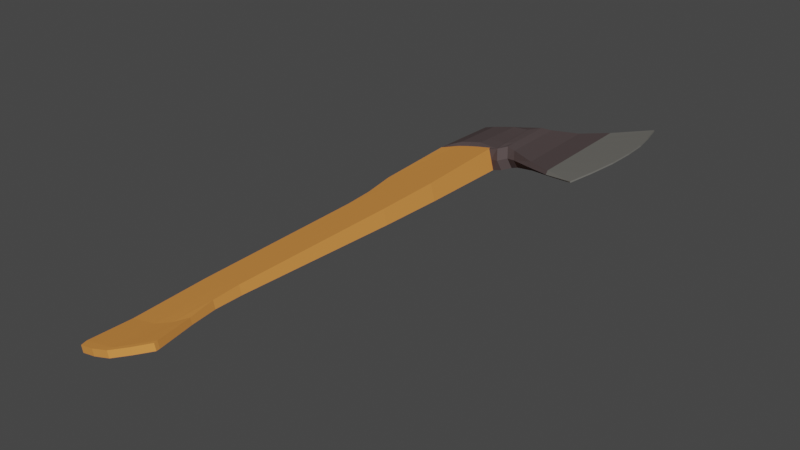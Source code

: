 # Source: Axe.blend  (saved by Blender 2.81.16; exported with 4.5.12 LTS)
import bpy
from mathutils import Matrix  # noqa: F401  (used for matrix-valued properties, if any)

bpy.ops.wm.read_factory_settings(use_empty=True)
scene = bpy.context.scene
scene.name = 'Scene'

# ---- collections
col_collection = bpy.data.collections.new('Collection'); scene.collection.children.link(col_collection)

# ---- materials (node trees are filled in below, after node groups)
mat_wood = bpy.data.materials.new('Wood')
mat_wood.use_transparent_shadow = False
mat_wood.diffuse_color = (0.723, 0.2778, 0.0672, 1.0)
mat_wood.roughness = 1.0
mat_wood.specular_intensity = 0.0
mat_metal_dark = bpy.data.materials.new('Metal_Dark')
mat_metal_dark.use_transparent_shadow = False
mat_metal_dark.diffuse_color = (0.08714, 0.06718, 0.06718, 1.0)
mat_metal_dark.metallic = 0.5
mat_metal_light = bpy.data.materials.new('Metal_Light')
mat_metal_light.use_transparent_shadow = False
mat_metal_light.diffuse_color = (0.1574, 0.1527, 0.1391, 1.0)
mat_metal_light.metallic = 0.5

# ---- material node trees

# ---- world
world_world = bpy.data.worlds.new('World'); scene.world = world_world
world_world.use_nodes = True; world_world.node_tree.nodes.clear()
_N = world_world.node_tree.nodes; _L = world_world.node_tree.links
n0 = _N.new('ShaderNodeOutputWorld'); n0.name = 'World Output'; n0.location = (300, 300)
n1 = _N.new('ShaderNodeBackground'); n1.name = 'Background'; n1.location = (10, 300)
n1.inputs[0].default_value = (0.05088, 0.05088, 0.05088, 1.0)
_L.new(n1.outputs[0], n0.inputs[0])
n0.is_active_output = True
world_world.color = (0.05088, 0.05088, 0.05088)
world_world.use_sun_shadow = False
world_world.sun_shadow_jitter_overblur = 0.0

# ---- meshes
me_cube_001 = bpy.data.meshes.new('Cube.001')
me_cube_001.from_pydata([(-0.8589, -2.898, -0.1429), (-0.9088, -2.898, -0.08147), (-0.9446, 1.718, -0.1753), (-1.114, 1.718, 0.03384), (0.949, -2.671, 0.0129), (0.899, -2.671, 0.07436), (0.8869, 1.687, -0.01683), (0.7171, 1.688, 0.1923), (-0.9161, -1.614, -0.1569), (-0.9879, -1.614, -0.06863), (0.4143, -1.636, -0.04185), (0.3425, -1.636, 0.04646), (-1.063, 0.8329, 0.003346), (0.9041, 0.7146, -0.005109), (-0.9275, 0.8325, -0.1637), (0.7684, 0.715, 0.162), (0.9041, 0.7146, -0.005109), (-0.9275, 0.8325, -0.1637), (-0.7168, 0.4515, -0.1446), (0.7276, 0.3352, 0.1457), (-0.8422, 0.4519, 0.009712), (0.8529, 0.3348, -0.008628), (-0.6628, 0.1298, -0.1392), (0.6934, 0.0486, 0.1336), (-0.7807, 0.1302, 0.005928), (0.8113, 0.04824, -0.01154), (-0.02967, 1.767, -0.09627), (-0.1995, 1.768, 0.1128), (0.105, -2.893, -0.05959), (0.05511, -2.893, 0.001874), (-0.3227, -1.625, -0.01108), (-0.2509, -1.625, -0.0994), (-0.01168, 0.7736, -0.08443), (-0.1474, 0.774, 0.08266), (-0.01168, 0.7736, -0.08443), (-0.03635, 0.3855, -0.08564), (-0.1617, 0.3859, 0.0687), (-0.05649, 0.09916, -0.0867), (-0.1744, 0.09951, 0.05842), (-0.9313, -2.827, -0.1496), (0.878, -2.633, 0.0742), (-0.9827, -2.827, -0.08627), (0.9294, -2.633, 0.0109), (0.04063, -2.847, 0.002261), (0.09205, -2.847, -0.06104), (-0.4142, 1.771, -0.1295), (-0.4351, -2.911, -0.04047), (-0.5835, -1.62, -0.1282), (-0.4696, 0.803, -0.1241), (-0.4696, 0.803, -0.1241), (-0.481, 0.4109, -0.1241), (-0.4904, 0.1246, -0.1243), (-0.5841, 1.771, 0.07958), (-0.3851, -2.911, -0.1019), (-0.6553, -1.619, -0.03985), (-0.6053, 0.8035, 0.04301), (-0.6064, 0.4113, 0.03019), (-0.6083, 0.125, 0.02084), (-0.4196, -2.837, -0.1053), (-0.4711, -2.837, -0.04201), (0.1794, 1.752, 0.1456), (0.5468, -2.788, -0.02162), (0.009938, -1.631, 0.01769), (0.3105, 0.7445, 0.1223), (0.2829, 0.3605, 0.1072), (0.2595, 0.07406, 0.096), (0.3493, 1.751, -0.06347), (0.4969, -2.788, 0.03985), (0.08169, -1.631, -0.07063), (0.4462, 0.7441, -0.04477), (0.4462, 0.7441, -0.04477), (0.4083, 0.3602, -0.04713), (0.3774, 0.0737, -0.04912), (0.4593, -2.74, 0.03823), (0.5107, -2.74, -0.02507), (-0.9813, -1.941, -0.07973), (0.4232, -1.927, -0.03882), (-0.2197, -1.954, -0.01383), (-0.1585, -1.954, -0.08907), (-0.9202, -1.941, -0.155), (0.3621, -1.927, 0.03641), (-0.6005, -1.947, -0.04678), (-0.5394, -1.948, -0.122), (0.1973, -1.93, -0.05836), (0.1361, -1.929, 0.01688), (-0.9258, -2.383, -0.1523), (0.5493, -2.22, 0.03651), (-0.9725, -2.382, -0.09472), (0.5961, -2.22, -0.02104), (-0.08046, -2.399, -0.01755), (-0.0337, -2.399, -0.07511), (-0.5265, -2.391, -0.05614), (-0.4797, -2.391, -0.1137), (0.3534, -2.333, -0.04177), (0.3067, -2.333, 0.01578), (-1.114, 1.718, 0.03384), (-0.9446, 1.718, -0.1753), (-0.4142, 1.771, -0.1295), (0.1794, 1.752, 0.1456), (0.7171, 1.688, 0.1923), (0.8869, 1.687, -0.01683), (0.3487, 1.751, -0.06269), (-0.02967, 1.767, -0.09627), (-0.5841, 1.771, 0.07958), (-0.1995, 1.768, 0.1128), (-0.988, 2.45, 0.04316), (-0.8182, 2.45, -0.1659), (-0.2808, 2.448, -0.1195), (0.3371, 2.439, 0.1578), (0.8542, 2.426, 0.2025), (1.024, 2.425, -0.006587), (0.507, 2.438, -0.05133), (0.09334, 2.445, -0.08711), (-0.4507, 2.448, 0.08963), (-0.07653, 2.446, 0.122), (-1.599, 1.726, -0.08275), (-1.543, 1.726, -0.1524), (-1.57, 2.444, -0.08174), (-1.513, 2.444, -0.1514), (1.173, 1.691, 0.007875), (0.00174, 1.817, -0.1241), (0.3831, 1.802, -0.09082), (-0.3818, 1.821, -0.1576), (-0.9351, 1.773, -0.1746), (-1.105, 1.773, 0.03454), (-0.5946, 1.823, 0.1068), (-0.2111, 1.819, 0.1403), (0.1702, 1.804, 0.1736), (1.003, 1.691, 0.217), (-1.541, 1.78, -0.1523), (-1.597, 1.78, -0.08267), (3.381, 1.361, 0.2659), (3.295, 2.572, 0.2558), (3.253, 2.572, 0.3079), (3.339, 1.362, 0.318), (4.453, 1.136, 0.3803), (4.412, 2.74, 0.3732), (4.402, 2.74, 0.3857), (4.443, 1.136, 0.3928), (0.6972, 1.716, 0.1905), (0.9267, -2.678, 0.01099), (0.3242, -1.636, 0.04487), (0.7431, 0.7166, 0.1598), (0.703, 0.3366, 0.1436), (0.6694, 0.05001, 0.1315), (0.9063, -2.639, 0.008912), (0.867, 1.715, -0.01862), (0.8768, -2.677, 0.07245), (0.3959, -1.636, -0.04345), (0.8788, 0.7162, -0.007302), (0.8788, 0.7162, -0.007302), (0.8284, 0.3362, -0.01076), (0.7873, 0.04965, -0.01362), (0.8549, -2.639, 0.07221), (0.3496, -1.927, 0.03533), (0.4107, -1.927, -0.0399), (0.5359, -2.226, 0.03537), (0.5827, -2.226, -0.02219), (0.6972, 1.716, 0.1905), (0.867, 1.715, -0.01862), (0.8256, 2.427, 0.2), (0.9955, 2.426, -0.009061), (0.958, 1.697, 0.2131), (1.128, 1.697, 0.00398), (1.14, 2.423, 0.2252), (1.203, 1.774, 0.2321), (1.295, 2.423, 0.03405), (1.373, 1.773, 0.02296), (1.482, 2.437, 0.225), (1.616, 2.436, 0.05985), (1.512, 1.737, 0.2291), (1.646, 1.737, 0.06397), (2.347, 2.486, 0.2491), (2.415, 2.486, 0.1658), (2.437, 1.549, 0.2589), (2.505, 1.549, 0.1756), (1.076, 2.207, -0.01173), (0.4836, 2.249, -0.08025), (-0.297, 2.261, -0.1485), (-1.023, 2.249, 0.0406), (0.2707, 2.251, 0.1842), (-1.631, 2.242, -0.08665), (0.07972, 2.258, -0.1155), (-0.8529, 2.249, -0.1685), (-0.5099, 2.263, 0.1159), (-0.1331, 2.261, 0.1489), (0.8906, 2.208, 0.2167), (-1.575, 2.242, -0.1563), (3.321, 2.212, 0.2588), (3.278, 2.213, 0.3109), (4.762, 2.235, 0.4045), (4.751, 2.235, 0.417), (0.8572, 2.21, 0.2138), (1.042, 2.209, -0.01464), (1.314, 2.23, 0.03609), (1.159, 2.23, 0.2272), (1.625, 2.229, 0.06107), (1.491, 2.229, 0.2262), (2.442, 2.208, 0.1687), (2.374, 2.208, 0.252), (0.04476, 2.061, -0.1194), (-0.8897, 2.035, -0.1712), (-0.5479, 2.066, 0.1118), (-0.1681, 2.063, 0.145), (0.9379, 1.976, 0.2208), (-1.565, 2.035, -0.155), (3.305, 1.831, 0.3141), (4.771, 1.691, 0.4199), (1.179, 2.026, 0.2294), (1.501, 2.009, 0.2275), (2.402, 1.913, 0.2551), (1.123, 1.975, -0.007628), (0.4385, 2.049, -0.08499), (-0.335, 2.064, -0.1526), (-1.06, 2.036, 0.03788), (0.2256, 2.051, 0.1794), (-1.622, 2.035, -0.08538), (3.348, 1.831, 0.2619), (4.781, 1.691, 0.4074), (0.8993, 1.98, 0.2175), (1.084, 1.979, -0.01098), (1.334, 2.025, 0.03826), (1.635, 2.008, 0.06237), (2.47, 1.913, 0.1718), (1.096, 2.108, -0.009975), (0.4643, 2.163, -0.08228), (-0.3133, 2.177, -0.1502), (-1.039, 2.158, 0.03944), (0.2514, 2.165, 0.1821), (-1.623, 2.153, -0.08571), (3.332, 2.049, 0.2601), (4.812, 1.973, 0.4094), (0.8752, 2.112, 0.2154), (1.06, 2.111, -0.01307), (1.323, 2.142, 0.03702), (1.629, 2.134, 0.06163), (2.454, 2.081, 0.17), (0.06474, 2.174, -0.1172), (-0.8687, 2.157, -0.1697), (-0.5262, 2.179, 0.1142), (-0.1481, 2.176, 0.1472), (0.9109, 2.109, 0.2185), (-1.566, 2.152, -0.1553), (3.29, 2.049, 0.3122), (4.802, 1.973, 0.4219), (1.167, 2.143, 0.2282), (1.495, 2.135, 0.2268), (2.386, 2.082, 0.2533), (1.053, 2.316, -0.01367), (0.5048, 2.343, -0.07803), (-0.2792, 2.354, -0.1465), (-1.005, 2.35, 0.04188), (0.2919, 2.345, 0.1864), (-1.612, 2.338, -0.08519), (3.308, 2.392, 0.2573), (4.611, 2.485, 0.3909), (0.8374, 2.319, 0.2121), (1.022, 2.318, -0.01636), (1.305, 2.326, 0.03507), (1.621, 2.333, 0.06046), (2.428, 2.347, 0.1672), (0.09618, 2.351, -0.1137), (-0.8355, 2.349, -0.1672), (-0.492, 2.356, 0.1179), (-0.1167, 2.354, 0.1507), (0.8684, 2.317, 0.2148), (-1.555, 2.338, -0.1548), (3.266, 2.392, 0.3094), (4.601, 2.485, 0.4034), (1.149, 2.327, 0.2262), (1.487, 2.333, 0.2256), (2.361, 2.347, 0.2505), (0.02325, 1.939, -0.1217), (-0.9124, 1.904, -0.1729), (-0.5713, 1.944, 0.1093), (-0.1896, 1.941, 0.1427), (0.9669, 1.834, 0.2234), (-1.547, 1.896, -0.1531), (3.322, 1.596, 0.316), (4.629, 1.401, 0.4082), (1.191, 1.9, 0.2307), (1.506, 1.873, 0.2283), (2.42, 1.731, 0.257), (1.152, 1.833, -0.005101), (0.4108, 1.925, -0.08791), (-0.3584, 1.942, -0.1551), (-1.082, 1.904, 0.03621), (0.1979, 1.927, 0.1765), (-1.603, 1.897, -0.08346), (3.364, 1.596, 0.2639), (4.639, 1.401, 0.3957), (0.9252, 1.839, 0.2197), (1.11, 1.838, -0.008724), (1.346, 1.899, 0.03959), (1.641, 1.873, 0.06317), (2.488, 1.731, 0.1737), (-1.029, 1.718, -0.07072), (0.802, 1.688, 0.08772), (-0.9954, 0.8327, -0.0802), (0.8363, 0.7148, 0.07844), (-1.029, 1.718, -0.07072), (0.802, 1.688, 0.08772), (-0.9081, 2.483, -0.06266), (0.9341, 2.459, 0.09669), (0.003386, 2.479, 0.01617), (-0.3708, 2.482, -0.01619), (0.417, 2.472, 0.05195), (-1.571, 1.726, -0.1176), (-1.541, 2.444, -0.1166), (-1.569, 1.78, -0.1175), (1.094, 1.648, 0.114), (3.269, 2.605, 0.2806), (3.366, 1.319, 0.2935), (4.407, 2.74, 0.3795), (4.448, 1.136, 0.3865), (0.9055, 2.46, 0.09422), (1.294, 1.73, 0.1291), (1.213, 2.456, 0.1284), (1.586, 1.694, 0.1482), (1.544, 2.47, 0.1412), (2.478, 1.507, 0.2189), (2.376, 2.519, 0.2061), (4.756, 2.235, 0.4108), (-1.603, 2.242, -0.1215), (-1.594, 2.035, -0.1202), (4.776, 1.691, 0.4136), (-1.594, 2.153, -0.1205), (4.807, 1.973, 0.4157), (4.606, 2.485, 0.3972), (-1.584, 2.338, -0.12), (4.634, 1.401, 0.402), (-1.575, 1.897, -0.1183)], [], [(298, 12, 3, 296), (26, 102, 101, 66), (42, 40, 5, 4), (53, 46, 1, 0), (145, 42, 4, 140), (59, 41, 1, 46), (57, 24, 9, 54), (152, 25, 10, 148), (25, 23, 11, 10), (79, 75, 9, 8), (297, 7, 15, 299), (146, 6, 16, 150), (52, 3, 12, 55), (18, 20, 12, 17), (22, 24, 20, 18), (13, 15, 19, 21), (149, 13, 21, 151), (55, 12, 20, 56), (8, 9, 24, 22), (21, 19, 23, 25), (151, 21, 25, 152), (56, 20, 24, 57), (64, 36, 38, 65), (50, 35, 37, 51), (63, 33, 36, 64), (48, 32, 35, 50), (60, 27, 33, 63), (45, 26, 34, 49), (51, 37, 31, 47), (65, 38, 30, 62), (73, 43, 29, 67), (58, 44, 28, 53), (61, 67, 29, 28), (297, 301, 99, 7), (92, 90, 44, 58), (94, 89, 43, 73), (0, 1, 41, 39), (91, 87, 41, 59), (157, 88, 42, 145), (88, 86, 40, 42), (89, 91, 59, 43), (85, 92, 58, 39), (52, 103, 95, 3), (39, 58, 53, 0), (22, 51, 47, 8), (2, 45, 49, 14), (17, 48, 50, 18), (18, 50, 51, 22), (36, 56, 57, 38), (33, 55, 56, 36), (27, 52, 55, 33), (38, 57, 54, 30), (43, 59, 46, 29), (28, 29, 46, 53), (90, 93, 74, 44), (156, 94, 73, 153), (140, 147, 67, 61), (153, 73, 67, 147), (144, 65, 62, 141), (139, 60, 63, 142), (142, 63, 64, 143), (143, 64, 65, 144), (35, 71, 72, 37), (32, 69, 71, 35), (26, 66, 70, 34), (37, 72, 68, 31), (44, 74, 61, 28), (45, 97, 102, 26), (141, 62, 84, 154), (31, 68, 83, 78), (8, 47, 82, 79), (30, 54, 81, 77), (10, 11, 80, 76), (148, 10, 76, 155), (54, 9, 75, 81), (62, 30, 77, 84), (47, 31, 78, 82), (85, 87, 75, 79), (39, 41, 87, 85), (154, 84, 94, 156), (78, 83, 93, 90), (79, 82, 92, 85), (77, 81, 91, 89), (76, 80, 86, 88), (155, 76, 88, 157), (81, 75, 87, 91), (84, 77, 89, 94), (82, 78, 90, 92), (263, 113, 105, 251), (262, 106, 107, 250), (257, 161, 110, 248), (261, 112, 111, 249), (296, 300, 96, 2), (146, 159, 100, 6), (27, 104, 103, 52), (2, 96, 97, 45), (60, 98, 104, 27), (139, 158, 98, 60), (315, 160, 109, 303), (305, 113, 114, 304), (302, 105, 113, 305), (304, 114, 108, 306), (264, 114, 113, 263), (256, 160, 108, 252), (271, 267, 133, 172), (252, 108, 114, 264), (124, 130, 115, 95), (250, 107, 112, 261), (329, 308, 118, 266), (300, 307, 116, 96), (302, 308, 117, 105), (262, 266, 118, 106), (96, 116, 129, 123), (307, 309, 129, 116), (97, 122, 120, 102), (286, 288, 130, 124), (98, 127, 126, 104), (301, 310, 128, 99), (158, 162, 127, 98), (104, 126, 125, 103), (102, 120, 121, 101), (159, 163, 119, 100), (96, 123, 122, 97), (103, 125, 124, 95), (312, 314, 138, 134), (321, 311, 132, 173), (320, 312, 134, 174), (295, 289, 131, 175), (328, 313, 137, 268), (311, 313, 136, 132), (267, 268, 137, 133), (289, 290, 135, 131), (101, 121, 163, 159), (99, 128, 162, 158), (265, 109, 160, 256), (306, 108, 160, 315), (7, 99, 158, 139), (66, 101, 159, 146), (249, 111, 161, 257), (83, 155, 157, 93), (80, 154, 156, 86), (68, 148, 155, 83), (11, 141, 154, 80), (19, 143, 144, 23), (15, 142, 143, 19), (7, 139, 142, 15), (23, 144, 141, 11), (40, 153, 147, 5), (4, 5, 147, 140), (86, 156, 153, 40), (93, 157, 145, 74), (71, 151, 152, 72), (69, 149, 151, 71), (66, 146, 150, 70), (72, 152, 148, 68), (74, 145, 140, 61), (283, 293, 167, 119), (310, 316, 165, 128), (303, 317, 166, 110), (265, 269, 164, 109), (293, 294, 171, 167), (316, 318, 170, 165), (317, 319, 169, 166), (269, 270, 168, 164), (294, 295, 175, 171), (318, 320, 174, 170), (319, 321, 173, 169), (270, 271, 172, 168), (246, 247, 199, 197), (259, 260, 198, 196), (245, 246, 197, 195), (258, 259, 196, 194), (241, 245, 195, 186), (248, 258, 194, 176), (225, 177, 193, 233), (241, 186, 192, 232), (254, 255, 190, 188), (243, 244, 191, 189), (327, 322, 191, 244), (260, 254, 188, 198), (251, 253, 181, 179), (238, 242, 187, 183), (326, 323, 187, 242), (226, 178, 182, 237), (228, 180, 185, 240), (247, 243, 189, 199), (232, 192, 180, 228), (240, 185, 184, 239), (237, 182, 177, 225), (233, 193, 176, 224), (238, 183, 178, 226), (239, 184, 179, 227), (274, 202, 214, 286), (273, 201, 213, 285), (292, 220, 211, 283), (272, 200, 212, 284), (275, 203, 202, 274), (291, 219, 215, 287), (282, 278, 206, 210), (287, 215, 203, 275), (285, 213, 200, 272), (331, 324, 205, 277), (273, 277, 205, 201), (330, 325, 207, 279), (278, 279, 207, 206), (276, 204, 219, 291), (284, 212, 220, 292), (276, 280, 208, 204), (280, 281, 209, 208), (281, 282, 210, 209), (235, 236, 223, 222), (234, 235, 222, 221), (224, 234, 221, 211), (230, 231, 218, 217), (236, 230, 217, 223), (227, 229, 216, 214), (179, 181, 229, 227), (198, 188, 230, 236), (188, 190, 231, 230), (176, 194, 234, 224), (194, 196, 235, 234), (196, 198, 236, 235), (202, 239, 227, 214), (201, 238, 226, 213), (220, 233, 224, 211), (200, 237, 225, 212), (203, 240, 239, 202), (219, 232, 228, 215), (210, 206, 243, 247), (215, 228, 240, 203), (213, 226, 237, 200), (324, 326, 242, 205), (201, 205, 242, 238), (325, 327, 244, 207), (206, 207, 244, 243), (204, 241, 232, 219), (212, 225, 233, 220), (204, 208, 245, 241), (208, 209, 246, 245), (209, 210, 247, 246), (105, 117, 253, 251), (173, 132, 254, 260), (132, 136, 255, 254), (110, 166, 258, 248), (166, 169, 259, 258), (169, 173, 260, 259), (197, 199, 271, 270), (195, 197, 270, 269), (186, 195, 269, 265), (177, 249, 257, 193), (186, 265, 256, 192), (189, 191, 268, 267), (322, 328, 268, 191), (183, 187, 266, 262), (323, 329, 266, 187), (178, 250, 261, 182), (180, 252, 264, 185), (199, 189, 267, 271), (192, 256, 252, 180), (185, 264, 263, 184), (182, 261, 249, 177), (193, 257, 248, 176), (183, 262, 250, 178), (184, 263, 251, 179), (170, 174, 282, 281), (165, 170, 281, 280), (128, 165, 280, 276), (121, 284, 292, 163), (128, 276, 291, 162), (134, 138, 279, 278), (314, 330, 279, 138), (123, 129, 277, 273), (309, 331, 277, 129), (122, 285, 272, 120), (127, 287, 275, 126), (174, 134, 278, 282), (162, 291, 287, 127), (126, 275, 274, 125), (120, 272, 284, 121), (163, 292, 283, 119), (123, 273, 285, 122), (125, 274, 286, 124), (222, 223, 295, 294), (221, 222, 294, 293), (211, 221, 293, 283), (217, 218, 290, 289), (223, 217, 289, 295), (214, 216, 288, 286), (130, 288, 331, 309), (135, 290, 330, 314), (181, 253, 329, 323), (190, 255, 328, 322), (218, 231, 327, 325), (216, 229, 326, 324), (290, 218, 325, 330), (288, 216, 324, 331), (229, 181, 323, 326), (231, 190, 322, 327), (168, 172, 321, 319), (171, 175, 320, 318), (164, 168, 319, 317), (167, 171, 318, 316), (109, 164, 317, 303), (119, 167, 316, 310), (111, 306, 315, 161), (133, 137, 313, 311), (255, 136, 313, 328), (175, 131, 312, 320), (172, 133, 311, 321), (131, 135, 314, 312), (100, 119, 310, 301), (115, 130, 309, 307), (106, 118, 308, 302), (95, 115, 307, 300), (253, 117, 308, 329), (112, 304, 306, 111), (106, 302, 305, 107), (107, 305, 304, 112), (161, 315, 303, 110), (3, 95, 300, 296), (6, 100, 301, 297), (6, 297, 299, 16), (14, 298, 296, 2)])
me_cube_001.polygons.foreach_set('material_index', [0, 1, 0, 0, 0, 0, 0, 0, 0, 0, 0, 0, 0, 0, 0, 0, 0, 0, 0, 0, 0, 0, 0, 0, 0, 0, 0, 0, 0, 0, 0, 0, 0, 1, 0, 0, 0, 0, 0, 0, 0, 0, 1, 0, 0, 0, 0, 0, 0, 0, 0, 0, 0, 0, 0, 0, 0, 0, 0, 0, 0, 0, 0, 0, 0, 0, 0, 1, 0, 0, 0, 0, 0, 0, 0, 0, 0, 0, 0, 0, 0, 0, 0, 0, 0, 0, 0, 0, 1, 1, 1, 1, 2, 1, 1, 1, 1, 1, 1, 1, 1, 1, 1, 1, 1, 1, 2, 1, 2, 2, 2, 2, 2, 2, 1, 2, 1, 1, 1, 1, 1, 1, 1, 1, 2, 1, 1, 1, 2, 2, 2, 2, 1, 1, 1, 1, 1, 1, 1, 0, 0, 0, 0, 0, 0, 0, 0, 0, 0, 0, 0, 0, 0, 0, 0, 0, 1, 1, 1, 1, 1, 1, 1, 1, 1, 1, 1, 1, 1, 1, 1, 1, 1, 1, 1, 1, 2, 2, 2, 1, 2, 2, 2, 1, 1, 1, 1, 1, 1, 1, 1, 1, 1, 1, 1, 1, 1, 1, 1, 1, 1, 2, 2, 2, 2, 1, 1, 1, 1, 1, 1, 1, 1, 2, 1, 2, 2, 1, 2, 1, 1, 1, 1, 1, 1, 1, 1, 1, 1, 1, 1, 2, 2, 2, 2, 1, 1, 1, 1, 1, 2, 1, 2, 1, 1, 1, 1, 1, 1, 1, 1, 2, 2, 2, 2, 1, 1, 1, 1, 1, 1, 1, 1, 1, 1, 1, 1, 1, 1, 2, 2, 2, 2, 1, 1, 1, 1, 1, 1, 1, 1, 1, 1, 1, 1, 2, 1, 2, 2, 2, 2, 2, 2, 2, 2, 2, 2, 2, 1, 1, 1, 1, 1, 1, 1, 2, 2, 1, 1, 2, 1, 2, 2, 2, 2, 1, 1, 1, 1, 2, 1, 0, 0])
_uv = me_cube_001.uv_layers.new(name='UVMap')
_uv.uv.foreach_set('vector', [0.5, 0.1953, 0.625, 0.1953, 0.625, 0.25, 0.5, 0.25, 0.25, 0.5, 0.25, 0.5, 0.3125, 0.5, 0.3125, 0.5, 0.375, 0.7474, 0.625, 0.7474, 0.625, 0.75, 0.375, 0.75, 0.375, 0.9375, 0.625, 0.9375, 0.625, 1.0, 0.375, 1.0, 0.3715, 0.7474, 0.375, 0.7474, 0.375, 0.75, 0.3715, 0.75, 0.8125, 0.7474, 0.875, 0.7474, 0.875, 0.75, 0.8125, 0.75, 0.8125, 0.5894, 0.875, 0.5894, 0.875, 0.6792, 0.8125, 0.6792, 0.3715, 0.5894, 0.375, 0.5894, 0.375, 0.6792, 0.3715, 0.6792, 0.375, 0.5894, 0.625, 0.5894, 0.625, 0.6792, 0.375, 0.6792, 0.375, 0.05244, 0.625, 0.05244, 0.625, 0.07082, 0.375, 0.07082, 0.5, 0.5, 0.625, 0.5, 0.625, 0.5547, 0.5, 0.5547, 0.3715, 0.5, 0.375, 0.5, 0.375, 0.5547, 0.3715, 0.5547, 0.8125, 0.5, 0.875, 0.5, 0.875, 0.5547, 0.8125, 0.5547, 0.375, 0.1751, 0.625, 0.1751, 0.625, 0.1953, 0.375, 0.1953, 0.375, 0.1606, 0.625, 0.1606, 0.625, 0.1751, 0.375, 0.1751, 0.375, 0.5547, 0.625, 0.5547, 0.625, 0.5749, 0.375, 0.5749, 0.3715, 0.5547, 0.375, 0.5547, 0.375, 0.5749, 0.3715, 0.5749, 0.8125, 0.5547, 0.875, 0.5547, 0.875, 0.5749, 0.8125, 0.5749, 0.375, 0.07082, 0.625, 0.07082, 0.625, 0.1606, 0.375, 0.1606, 0.375, 0.5749, 0.625, 0.5749, 0.625, 0.5894, 0.375, 0.5894, 0.3715, 0.5749, 0.375, 0.5749, 0.375, 0.5894, 0.3715, 0.5894, 0.8125, 0.5749, 0.875, 0.5749, 0.875, 0.5894, 0.8125, 0.5894, 0.6875, 0.5749, 0.75, 0.5749, 0.75, 0.5894, 0.6875, 0.5894, 0.1875, 0.5749, 0.25, 0.5749, 0.25, 0.5894, 0.1875, 0.5894, 0.6875, 0.5547, 0.75, 0.5547, 0.75, 0.5749, 0.6875, 0.5749, 0.1875, 0.5547, 0.25, 0.5547, 0.25, 0.5749, 0.1875, 0.5749, 0.6875, 0.5, 0.75, 0.5, 0.75, 0.5547, 0.6875, 0.5547, 0.1875, 0.5, 0.25, 0.5, 0.25, 0.5547, 0.1875, 0.5547, 0.1875, 0.5894, 0.25, 0.5894, 0.25, 0.6792, 0.1875, 0.6792, 0.6875, 0.5894, 0.75, 0.5894, 0.75, 0.6792, 0.6875, 0.6792, 0.6875, 0.7474, 0.75, 0.7474, 0.75, 0.75, 0.6875, 0.75, 0.1875, 0.7474, 0.25, 0.7474, 0.25, 0.75, 0.1875, 0.75, 0.375, 0.8125, 0.625, 0.8125, 0.625, 0.875, 0.375, 0.875, 0.5, 0.5, 0.5, 0.5, 0.625, 0.5, 0.625, 0.5, 0.1875, 0.7224, 0.25, 0.7224, 0.25, 0.7474, 0.1875, 0.7474, 0.6875, 0.7224, 0.75, 0.7224, 0.75, 0.7474, 0.6875, 0.7474, 0.375, 0.0, 0.625, 0.0, 0.625, 0.002584, 0.375, 0.002584, 0.8125, 0.7224, 0.875, 0.7224, 0.875, 0.7474, 0.8125, 0.7474, 0.3715, 0.7224, 0.375, 0.7224, 0.375, 0.7474, 0.3715, 0.7474, 0.375, 0.7224, 0.625, 0.7224, 0.625, 0.7474, 0.375, 0.7474, 0.75, 0.7224, 0.8125, 0.7224, 0.8125, 0.7474, 0.75, 0.7474, 0.125, 0.7224, 0.1875, 0.7224, 0.1875, 0.7474, 0.125, 0.7474, 0.8125, 0.5, 0.8125, 0.5, 0.875, 0.5, 0.875, 0.5, 0.125, 0.7474, 0.1875, 0.7474, 0.1875, 0.75, 0.125, 0.75, 0.125, 0.5894, 0.1875, 0.5894, 0.1875, 0.6792, 0.125, 0.6792, 0.125, 0.5, 0.1875, 0.5, 0.1875, 0.5547, 0.125, 0.5547, 0.125, 0.5547, 0.1875, 0.5547, 0.1875, 0.5749, 0.125, 0.5749, 0.125, 0.5749, 0.1875, 0.5749, 0.1875, 0.5894, 0.125, 0.5894, 0.75, 0.5749, 0.8125, 0.5749, 0.8125, 0.5894, 0.75, 0.5894, 0.75, 0.5547, 0.8125, 0.5547, 0.8125, 0.5749, 0.75, 0.5749, 0.75, 0.5, 0.8125, 0.5, 0.8125, 0.5547, 0.75, 0.5547, 0.75, 0.5894, 0.8125, 0.5894, 0.8125, 0.6792, 0.75, 0.6792, 0.75, 0.7474, 0.8125, 0.7474, 0.8125, 0.75, 0.75, 0.75, 0.375, 0.875, 0.625, 0.875, 0.625, 0.9375, 0.375, 0.9375, 0.25, 0.7224, 0.3125, 0.7224, 0.3125, 0.7474, 0.25, 0.7474, 0.6285, 0.7224, 0.6875, 0.7224, 0.6875, 0.7474, 0.6285, 0.7474, 0.375, 0.7535, 0.625, 0.7535, 0.625, 0.8125, 0.375, 0.8125, 0.6285, 0.7474, 0.6875, 0.7474, 0.6875, 0.75, 0.6285, 0.75, 0.6285, 0.5894, 0.6875, 0.5894, 0.6875, 0.6792, 0.6285, 0.6792, 0.6285, 0.5, 0.6875, 0.5, 0.6875, 0.5547, 0.6285, 0.5547, 0.6285, 0.5547, 0.6875, 0.5547, 0.6875, 0.5749, 0.6285, 0.5749, 0.6285, 0.5749, 0.6875, 0.5749, 0.6875, 0.5894, 0.6285, 0.5894, 0.25, 0.5749, 0.3125, 0.5749, 0.3125, 0.5894, 0.25, 0.5894, 0.25, 0.5547, 0.3125, 0.5547, 0.3125, 0.5749, 0.25, 0.5749, 0.25, 0.5, 0.3125, 0.5, 0.3125, 0.5547, 0.25, 0.5547, 0.25, 0.5894, 0.3125, 0.5894, 0.3125, 0.6792, 0.25, 0.6792, 0.25, 0.7474, 0.3125, 0.7474, 0.3125, 0.75, 0.25, 0.75, 0.1875, 0.5, 0.1875, 0.5, 0.25, 0.5, 0.25, 0.5, 0.6285, 0.6792, 0.6875, 0.6792, 0.6875, 0.6976, 0.6285, 0.6976, 0.25, 0.6792, 0.3125, 0.6792, 0.3125, 0.6976, 0.25, 0.6976, 0.125, 0.6792, 0.1875, 0.6792, 0.1875, 0.6976, 0.125, 0.6976, 0.75, 0.6792, 0.8125, 0.6792, 0.8125, 0.6976, 0.75, 0.6976, 0.375, 0.6792, 0.625, 0.6792, 0.625, 0.6976, 0.375, 0.6976, 0.3715, 0.6792, 0.375, 0.6792, 0.375, 0.6976, 0.3715, 0.6976, 0.8125, 0.6792, 0.875, 0.6792, 0.875, 0.6976, 0.8125, 0.6976, 0.6875, 0.6792, 0.75, 0.6792, 0.75, 0.6976, 0.6875, 0.6976, 0.1875, 0.6792, 0.25, 0.6792, 0.25, 0.6976, 0.1875, 0.6976, 0.375, 0.0276, 0.625, 0.0276, 0.625, 0.05244, 0.375, 0.05244, 0.375, 0.002584, 0.625, 0.002584, 0.625, 0.0276, 0.375, 0.0276, 0.6285, 0.6976, 0.6875, 0.6976, 0.6875, 0.7224, 0.6285, 0.7224, 0.25, 0.6976, 0.3125, 0.6976, 0.3125, 0.7224, 0.25, 0.7224, 0.125, 0.6976, 0.1875, 0.6976, 0.1875, 0.7224, 0.125, 0.7224, 0.75, 0.6976, 0.8125, 0.6976, 0.8125, 0.7224, 0.75, 0.7224, 0.375, 0.6976, 0.625, 0.6976, 0.625, 0.7224, 0.375, 0.7224, 0.3715, 0.6976, 0.375, 0.6976, 0.375, 0.7224, 0.3715, 0.7224, 0.8125, 0.6976, 0.875, 0.6976, 0.875, 0.7224, 0.8125, 0.7224, 0.6875, 0.6976, 0.75, 0.6976, 0.75, 0.7224, 0.6875, 0.7224, 0.1875, 0.6976, 0.25, 0.6976, 0.25, 0.7224, 0.1875, 0.7224, 0.8125, 0.5, 0.8125, 0.5, 0.875, 0.5, 0.875, 0.5, 0.125, 0.5, 0.125, 0.5, 0.1875, 0.5, 0.1875, 0.5, 0.3715, 0.5, 0.3715, 0.5, 0.375, 0.5, 0.375, 0.5, 0.25, 0.5, 0.25, 0.5, 0.3125, 0.5, 0.3125, 0.5, 0.5, 0.25, 0.5, 0.25, 0.375, 0.25, 0.375, 0.25, 0.3715, 0.5, 0.3715, 0.5, 0.375, 0.5, 0.375, 0.5, 0.75, 0.5, 0.75, 0.5, 0.8125, 0.5, 0.8125, 0.5, 0.125, 0.5, 0.125, 0.5, 0.1875, 0.5, 0.1875, 0.5, 0.6875, 0.5, 0.6875, 0.5, 0.75, 0.5, 0.75, 0.5, 0.6285, 0.5, 0.6285, 0.5, 0.6875, 0.5, 0.6875, 0.5, 0.5, 0.4965, 0.625, 0.4965, 0.625, 0.5, 0.5, 0.5, 0.5, 0.3125, 0.625, 0.3125, 0.625, 0.375, 0.5, 0.375, 0.5, 0.25, 0.625, 0.25, 0.625, 0.3125, 0.5, 0.3125, 0.5, 0.375, 0.625, 0.375, 0.625, 0.4375, 0.5, 0.4375, 0.75, 0.5, 0.75, 0.5, 0.8125, 0.5, 0.8125, 0.5, 0.6285, 0.5, 0.6285, 0.5, 0.6875, 0.5, 0.6875, 0.5, 0.625, 0.5, 0.625, 0.5, 0.625, 0.5, 0.625, 0.5, 0.6875, 0.5, 0.6875, 0.5, 0.75, 0.5, 0.75, 0.5, 0.875, 0.5, 0.875, 0.5, 0.875, 0.5, 0.875, 0.5, 0.1875, 0.5, 0.1875, 0.5, 0.25, 0.5, 0.25, 0.5, 0.5, 0.25, 0.5, 0.25, 0.375, 0.25, 0.375, 0.25, 0.5, 0.25, 0.5, 0.25, 0.375, 0.25, 0.375, 0.25, 0.5, 0.25, 0.5, 0.25, 0.625, 0.25, 0.625, 0.25, 0.125, 0.5, 0.125, 0.5, 0.125, 0.5, 0.125, 0.5, 0.125, 0.5, 0.125, 0.5, 0.125, 0.5, 0.125, 0.5, 0.5, 0.25, 0.5, 0.25, 0.375, 0.25, 0.375, 0.25, 0.1875, 0.5, 0.1875, 0.5, 0.25, 0.5, 0.25, 0.5, 0.875, 0.5, 0.875, 0.5, 0.875, 0.5, 0.875, 0.5, 0.6875, 0.5, 0.6875, 0.5, 0.75, 0.5, 0.75, 0.5, 0.5, 0.5, 0.5, 0.5, 0.625, 0.5, 0.625, 0.5, 0.6285, 0.5, 0.6285, 0.5, 0.6875, 0.5, 0.6875, 0.5, 0.75, 0.5, 0.75, 0.5, 0.8125, 0.5, 0.8125, 0.5, 0.25, 0.5, 0.25, 0.5, 0.3125, 0.5, 0.3125, 0.5, 0.3715, 0.5, 0.3715, 0.5, 0.375, 0.5, 0.375, 0.5, 0.125, 0.5, 0.125, 0.5, 0.1875, 0.5, 0.1875, 0.5, 0.8125, 0.5, 0.8125, 0.5, 0.875, 0.5, 0.875, 0.5, 0.5, 0.5, 0.5, 0.5, 0.625, 0.5, 0.625, 0.5, 0.5, 0.5, 0.5, 0.5, 0.375, 0.5, 0.375, 0.5, 0.5, 0.5, 0.5, 0.5, 0.625, 0.5, 0.625, 0.5, 0.375, 0.5, 0.375, 0.5, 0.375, 0.5, 0.375, 0.5, 0.5, 0.5, 0.5, 0.5, 0.625, 0.5, 0.625, 0.5, 0.5, 0.5, 0.5, 0.5, 0.375, 0.5, 0.375, 0.5, 0.625, 0.5, 0.625, 0.5, 0.625, 0.5, 0.625, 0.5, 0.375, 0.5, 0.375, 0.5, 0.375, 0.5, 0.375, 0.5, 0.3125, 0.5, 0.3125, 0.5, 0.3715, 0.5, 0.3715, 0.5, 0.625, 0.5, 0.625, 0.5, 0.6285, 0.5, 0.6285, 0.5, 0.625, 0.5, 0.625, 0.5, 0.6285, 0.5, 0.6285, 0.5, 0.5, 0.4375, 0.625, 0.4375, 0.625, 0.4965, 0.5, 0.4965, 0.625, 0.5, 0.625, 0.5, 0.6285, 0.5, 0.6285, 0.5, 0.3125, 0.5, 0.3125, 0.5, 0.3715, 0.5, 0.3715, 0.5, 0.3125, 0.5, 0.3125, 0.5, 0.3715, 0.5, 0.3715, 0.5, 0.3125, 0.6976, 0.3715, 0.6976, 0.3715, 0.7224, 0.3125, 0.7224, 0.625, 0.6976, 0.6285, 0.6976, 0.6285, 0.7224, 0.625, 0.7224, 0.3125, 0.6792, 0.3715, 0.6792, 0.3715, 0.6976, 0.3125, 0.6976, 0.625, 0.6792, 0.6285, 0.6792, 0.6285, 0.6976, 0.625, 0.6976, 0.625, 0.5749, 0.6285, 0.5749, 0.6285, 0.5894, 0.625, 0.5894, 0.625, 0.5547, 0.6285, 0.5547, 0.6285, 0.5749, 0.625, 0.5749, 0.625, 0.5, 0.6285, 0.5, 0.6285, 0.5547, 0.625, 0.5547, 0.625, 0.5894, 0.6285, 0.5894, 0.6285, 0.6792, 0.625, 0.6792, 0.625, 0.7474, 0.6285, 0.7474, 0.6285, 0.75, 0.625, 0.75, 0.375, 0.75, 0.625, 0.75, 0.625, 0.7535, 0.375, 0.7535, 0.625, 0.7224, 0.6285, 0.7224, 0.6285, 0.7474, 0.625, 0.7474, 0.3125, 0.7224, 0.3715, 0.7224, 0.3715, 0.7474, 0.3125, 0.7474, 0.3125, 0.5749, 0.3715, 0.5749, 0.3715, 0.5894, 0.3125, 0.5894, 0.3125, 0.5547, 0.3715, 0.5547, 0.3715, 0.5749, 0.3125, 0.5749, 0.3125, 0.5, 0.3715, 0.5, 0.3715, 0.5547, 0.3125, 0.5547, 0.3125, 0.5894, 0.3715, 0.5894, 0.3715, 0.6792, 0.3125, 0.6792, 0.3125, 0.7474, 0.3715, 0.7474, 0.3715, 0.75, 0.3125, 0.75, 0.375, 0.5, 0.375, 0.5, 0.375, 0.5, 0.375, 0.5, 0.5, 0.5, 0.5, 0.5, 0.625, 0.5, 0.625, 0.5, 0.5, 0.5, 0.5, 0.5, 0.375, 0.5, 0.375, 0.5, 0.625, 0.5, 0.625, 0.5, 0.625, 0.5, 0.625, 0.5, 0.375, 0.5, 0.375, 0.5, 0.375, 0.5, 0.375, 0.5, 0.5, 0.5, 0.5, 0.5, 0.625, 0.5, 0.625, 0.5, 0.5, 0.5, 0.5, 0.5, 0.375, 0.5, 0.375, 0.5, 0.625, 0.5, 0.625, 0.5, 0.625, 0.5, 0.625, 0.5, 0.375, 0.5, 0.375, 0.5, 0.375, 0.5, 0.375, 0.5, 0.5, 0.5, 0.5, 0.5, 0.625, 0.5, 0.625, 0.5, 0.5, 0.5, 0.5, 0.5, 0.375, 0.5, 0.375, 0.5, 0.625, 0.5, 0.625, 0.5, 0.625, 0.5, 0.625, 0.5, 0.625, 0.5, 0.625, 0.5, 0.625, 0.5, 0.625, 0.5, 0.375, 0.5, 0.375, 0.5, 0.375, 0.5, 0.375, 0.5, 0.625, 0.5, 0.625, 0.5, 0.625, 0.5, 0.625, 0.5, 0.375, 0.5, 0.375, 0.5, 0.375, 0.5, 0.375, 0.5, 0.625, 0.5, 0.625, 0.5, 0.625, 0.5, 0.625, 0.5, 0.375, 0.5, 0.375, 0.5, 0.375, 0.5, 0.375, 0.5, 0.3125, 0.5, 0.3125, 0.5, 0.3715, 0.5, 0.3715, 0.5, 0.625, 0.5, 0.625, 0.5, 0.6285, 0.5, 0.6285, 0.5, 0.375, 0.5, 0.375, 0.5, 0.375, 0.5, 0.375, 0.5, 0.625, 0.5, 0.625, 0.5, 0.625, 0.5, 0.625, 0.5, 0.5, 0.5, 0.5, 0.5, 0.625, 0.5, 0.625, 0.5, 0.375, 0.5, 0.375, 0.5, 0.375, 0.5, 0.375, 0.5, 0.875, 0.5, 0.875, 0.5, 0.875, 0.5, 0.875, 0.5, 0.125, 0.5, 0.125, 0.5, 0.125, 0.5, 0.125, 0.5, 0.5, 0.25, 0.5, 0.25, 0.375, 0.25, 0.375, 0.25, 0.1875, 0.5, 0.1875, 0.5, 0.25, 0.5, 0.25, 0.5, 0.6875, 0.5, 0.6875, 0.5, 0.75, 0.5, 0.75, 0.5, 0.625, 0.5, 0.625, 0.5, 0.625, 0.5, 0.625, 0.5, 0.6285, 0.5, 0.6285, 0.5, 0.6875, 0.5, 0.6875, 0.5, 0.75, 0.5, 0.75, 0.5, 0.8125, 0.5, 0.8125, 0.5, 0.25, 0.5, 0.25, 0.5, 0.3125, 0.5, 0.3125, 0.5, 0.3715, 0.5, 0.3715, 0.5, 0.375, 0.5, 0.375, 0.5, 0.125, 0.5, 0.125, 0.5, 0.1875, 0.5, 0.1875, 0.5, 0.8125, 0.5, 0.8125, 0.5, 0.875, 0.5, 0.875, 0.5, 0.8125, 0.5, 0.8125, 0.5, 0.875, 0.5, 0.875, 0.5, 0.125, 0.5, 0.125, 0.5, 0.1875, 0.5, 0.1875, 0.5, 0.3715, 0.5, 0.3715, 0.5, 0.375, 0.5, 0.375, 0.5, 0.25, 0.5, 0.25, 0.5, 0.3125, 0.5, 0.3125, 0.5, 0.75, 0.5, 0.75, 0.5, 0.8125, 0.5, 0.8125, 0.5, 0.6285, 0.5, 0.6285, 0.5, 0.6875, 0.5, 0.6875, 0.5, 0.625, 0.5, 0.625, 0.5, 0.625, 0.5, 0.625, 0.5, 0.6875, 0.5, 0.6875, 0.5, 0.75, 0.5, 0.75, 0.5, 0.1875, 0.5, 0.1875, 0.5, 0.25, 0.5, 0.25, 0.5, 0.5, 0.25, 0.5, 0.25, 0.375, 0.25, 0.375, 0.25, 0.125, 0.5, 0.125, 0.5, 0.125, 0.5, 0.125, 0.5, 0.5, 0.5, 0.5, 0.5, 0.625, 0.5, 0.625, 0.5, 0.625, 0.5, 0.625, 0.5, 0.625, 0.5, 0.625, 0.5, 0.625, 0.5, 0.625, 0.5, 0.6285, 0.5, 0.6285, 0.5, 0.3125, 0.5, 0.3125, 0.5, 0.3715, 0.5, 0.3715, 0.5, 0.625, 0.5, 0.625, 0.5, 0.625, 0.5, 0.625, 0.5, 0.625, 0.5, 0.625, 0.5, 0.625, 0.5, 0.625, 0.5, 0.625, 0.5, 0.625, 0.5, 0.625, 0.5, 0.625, 0.5, 0.375, 0.5, 0.375, 0.5, 0.375, 0.5, 0.375, 0.5, 0.375, 0.5, 0.375, 0.5, 0.375, 0.5, 0.375, 0.5, 0.375, 0.5, 0.375, 0.5, 0.375, 0.5, 0.375, 0.5, 0.375, 0.5, 0.375, 0.5, 0.375, 0.5, 0.375, 0.5, 0.375, 0.5, 0.375, 0.5, 0.375, 0.5, 0.375, 0.5, 0.875, 0.5, 0.875, 0.5, 0.875, 0.5, 0.875, 0.5, 0.875, 0.5, 0.875, 0.5, 0.875, 0.5, 0.875, 0.5, 0.375, 0.5, 0.375, 0.5, 0.375, 0.5, 0.375, 0.5, 0.375, 0.5, 0.375, 0.5, 0.375, 0.5, 0.375, 0.5, 0.375, 0.5, 0.375, 0.5, 0.375, 0.5, 0.375, 0.5, 0.375, 0.5, 0.375, 0.5, 0.375, 0.5, 0.375, 0.5, 0.375, 0.5, 0.375, 0.5, 0.375, 0.5, 0.375, 0.5, 0.8125, 0.5, 0.8125, 0.5, 0.875, 0.5, 0.875, 0.5, 0.125, 0.5, 0.125, 0.5, 0.1875, 0.5, 0.1875, 0.5, 0.3715, 0.5, 0.3715, 0.5, 0.375, 0.5, 0.375, 0.5, 0.25, 0.5, 0.25, 0.5, 0.3125, 0.5, 0.3125, 0.5, 0.75, 0.5, 0.75, 0.5, 0.8125, 0.5, 0.8125, 0.5, 0.6285, 0.5, 0.6285, 0.5, 0.6875, 0.5, 0.6875, 0.5, 0.625, 0.5, 0.625, 0.5, 0.625, 0.5, 0.625, 0.5, 0.6875, 0.5, 0.6875, 0.5, 0.75, 0.5, 0.75, 0.5, 0.1875, 0.5, 0.1875, 0.5, 0.25, 0.5, 0.25, 0.5, 0.5, 0.25, 0.5, 0.25, 0.375, 0.25, 0.375, 0.25, 0.125, 0.5, 0.125, 0.5, 0.125, 0.5, 0.125, 0.5, 0.5, 0.5, 0.5, 0.5, 0.625, 0.5, 0.625, 0.5, 0.625, 0.5, 0.625, 0.5, 0.625, 0.5, 0.625, 0.5, 0.625, 0.5, 0.625, 0.5, 0.6285, 0.5, 0.6285, 0.5, 0.3125, 0.5, 0.3125, 0.5, 0.3715, 0.5, 0.3715, 0.5, 0.625, 0.5, 0.625, 0.5, 0.625, 0.5, 0.625, 0.5, 0.625, 0.5, 0.625, 0.5, 0.625, 0.5, 0.625, 0.5, 0.625, 0.5, 0.625, 0.5, 0.625, 0.5, 0.625, 0.5, 0.875, 0.5, 0.875, 0.5, 0.875, 0.5, 0.875, 0.5, 0.375, 0.5, 0.375, 0.5, 0.375, 0.5, 0.375, 0.5, 0.375, 0.5, 0.375, 0.5, 0.375, 0.5, 0.375, 0.5, 0.375, 0.5, 0.375, 0.5, 0.375, 0.5, 0.375, 0.5, 0.375, 0.5, 0.375, 0.5, 0.375, 0.5, 0.375, 0.5, 0.375, 0.5, 0.375, 0.5, 0.375, 0.5, 0.375, 0.5, 0.625, 0.5, 0.625, 0.5, 0.625, 0.5, 0.625, 0.5, 0.625, 0.5, 0.625, 0.5, 0.625, 0.5, 0.625, 0.5, 0.625, 0.5, 0.625, 0.5, 0.625, 0.5, 0.625, 0.5, 0.3125, 0.5, 0.3125, 0.5, 0.3715, 0.5, 0.3715, 0.5, 0.625, 0.5, 0.625, 0.5, 0.6285, 0.5, 0.6285, 0.5, 0.625, 0.5, 0.625, 0.5, 0.625, 0.5, 0.625, 0.5, 0.5, 0.5, 0.5, 0.5, 0.625, 0.5, 0.625, 0.5, 0.125, 0.5, 0.125, 0.5, 0.125, 0.5, 0.125, 0.5, 0.5, 0.25, 0.5, 0.25, 0.375, 0.25, 0.375, 0.25, 0.1875, 0.5, 0.1875, 0.5, 0.25, 0.5, 0.25, 0.5, 0.6875, 0.5, 0.6875, 0.5, 0.75, 0.5, 0.75, 0.5, 0.625, 0.5, 0.625, 0.5, 0.625, 0.5, 0.625, 0.5, 0.6285, 0.5, 0.6285, 0.5, 0.6875, 0.5, 0.6875, 0.5, 0.75, 0.5, 0.75, 0.5, 0.8125, 0.5, 0.8125, 0.5, 0.25, 0.5, 0.25, 0.5, 0.3125, 0.5, 0.3125, 0.5, 0.3715, 0.5, 0.3715, 0.5, 0.375, 0.5, 0.375, 0.5, 0.125, 0.5, 0.125, 0.5, 0.1875, 0.5, 0.1875, 0.5, 0.8125, 0.5, 0.8125, 0.5, 0.875, 0.5, 0.875, 0.5, 0.625, 0.5, 0.625, 0.5, 0.625, 0.5, 0.625, 0.5, 0.625, 0.5, 0.625, 0.5, 0.625, 0.5, 0.625, 0.5, 0.625, 0.5, 0.625, 0.5, 0.625, 0.5, 0.625, 0.5, 0.3125, 0.5, 0.3125, 0.5, 0.3715, 0.5, 0.3715, 0.5, 0.625, 0.5, 0.625, 0.5, 0.6285, 0.5, 0.6285, 0.5, 0.625, 0.5, 0.625, 0.5, 0.625, 0.5, 0.625, 0.5, 0.5, 0.5, 0.5, 0.5, 0.625, 0.5, 0.625, 0.5, 0.125, 0.5, 0.125, 0.5, 0.125, 0.5, 0.125, 0.5, 0.5, 0.25, 0.5, 0.25, 0.375, 0.25, 0.375, 0.25, 0.1875, 0.5, 0.1875, 0.5, 0.25, 0.5, 0.25, 0.5, 0.6875, 0.5, 0.6875, 0.5, 0.75, 0.5, 0.75, 0.5, 0.625, 0.5, 0.625, 0.5, 0.625, 0.5, 0.625, 0.5, 0.6285, 0.5, 0.6285, 0.5, 0.6875, 0.5, 0.6875, 0.5, 0.75, 0.5, 0.75, 0.5, 0.8125, 0.5, 0.8125, 0.5, 0.25, 0.5, 0.25, 0.5, 0.3125, 0.5, 0.3125, 0.5, 0.3715, 0.5, 0.3715, 0.5, 0.375, 0.5, 0.375, 0.5, 0.125, 0.5, 0.125, 0.5, 0.1875, 0.5, 0.1875, 0.5, 0.8125, 0.5, 0.8125, 0.5, 0.875, 0.5, 0.875, 0.5, 0.375, 0.5, 0.375, 0.5, 0.375, 0.5, 0.375, 0.5, 0.375, 0.5, 0.375, 0.5, 0.375, 0.5, 0.375, 0.5, 0.375, 0.5, 0.375, 0.5, 0.375, 0.5, 0.375, 0.5, 0.375, 0.5, 0.375, 0.5, 0.375, 0.5, 0.375, 0.5, 0.375, 0.5, 0.375, 0.5, 0.375, 0.5, 0.375, 0.5, 0.875, 0.5, 0.875, 0.5, 0.875, 0.5, 0.875, 0.5, 0.625, 0.25, 0.625, 0.25, 0.5, 0.25, 0.5, 0.25, 0.375, 0.5, 0.375, 0.5, 0.5, 0.5, 0.5, 0.5, 0.625, 0.25, 0.625, 0.25, 0.5, 0.25, 0.5, 0.25, 0.375, 0.5, 0.375, 0.5, 0.5, 0.5, 0.5, 0.5, 0.375, 0.5, 0.375, 0.5, 0.5, 0.5, 0.5, 0.5, 0.625, 0.25, 0.625, 0.25, 0.5, 0.25, 0.5, 0.25, 0.375, 0.5, 0.375, 0.5, 0.5, 0.5, 0.5, 0.5, 0.625, 0.25, 0.625, 0.25, 0.5, 0.25, 0.5, 0.25, 0.625, 0.25, 0.625, 0.25, 0.5, 0.25, 0.5, 0.25, 0.375, 0.5, 0.375, 0.5, 0.5, 0.5, 0.5, 0.5, 0.625, 0.5, 0.625, 0.5, 0.5, 0.5, 0.5, 0.5, 0.375, 0.5, 0.375, 0.5, 0.5, 0.5, 0.5, 0.5, 0.625, 0.5, 0.625, 0.5, 0.5, 0.5, 0.5, 0.5, 0.375, 0.5, 0.375, 0.5, 0.5, 0.5, 0.5, 0.5, 0.625, 0.5, 0.625, 0.5, 0.5, 0.5, 0.5, 0.5, 0.375, 0.5, 0.375, 0.5, 0.5, 0.5, 0.5, 0.5, 0.375, 0.4375, 0.5, 0.4375, 0.5, 0.4965, 0.375, 0.4965, 0.625, 0.5, 0.625, 0.5, 0.5, 0.5, 0.5, 0.5, 0.375, 0.5, 0.375, 0.5, 0.5, 0.5, 0.5, 0.5, 0.375, 0.5, 0.375, 0.5, 0.5, 0.5, 0.5, 0.5, 0.625, 0.5, 0.625, 0.5, 0.5, 0.5, 0.5, 0.5, 0.375, 0.5, 0.375, 0.5, 0.5, 0.5, 0.5, 0.5, 0.375, 0.5, 0.375, 0.5, 0.5, 0.5, 0.5, 0.5, 0.625, 0.25, 0.625, 0.25, 0.5, 0.25, 0.5, 0.25, 0.375, 0.25, 0.375, 0.25, 0.5, 0.25, 0.5, 0.25, 0.625, 0.25, 0.625, 0.25, 0.5, 0.25, 0.5, 0.25, 0.625, 0.25, 0.625, 0.25, 0.5, 0.25, 0.5, 0.25, 0.375, 0.375, 0.5, 0.375, 0.5, 0.4375, 0.375, 0.4375, 0.375, 0.25, 0.5, 0.25, 0.5, 0.3125, 0.375, 0.3125, 0.375, 0.3125, 0.5, 0.3125, 0.5, 0.375, 0.375, 0.375, 0.375, 0.4965, 0.5, 0.4965, 0.5, 0.5, 0.375, 0.5, 0.625, 0.25, 0.625, 0.25, 0.5, 0.25, 0.5, 0.25, 0.375, 0.5, 0.375, 0.5, 0.5, 0.5, 0.5, 0.5, 0.375, 0.5, 0.5, 0.5, 0.5, 0.5547, 0.375, 0.5547, 0.375, 0.1953, 0.5, 0.1953, 0.5, 0.25, 0.375, 0.25])
me_cube_001.materials.append(mat_wood)
me_cube_001.materials.append(mat_metal_dark)
me_cube_001.materials.append(mat_metal_light)
me_cube_001.use_remesh_fix_poles = True
me_cube_001.use_remesh_preserve_attributes = False
me_cube_001.use_mirror_vertex_groups = False
me_cube_001.update()

# ---- objects
ob_cube = bpy.data.objects.new('Cube', me_cube_001)

# ---- transforms, parenting, visibility, modifiers, constraints
ob_cube.location = (0.0, 0.0, 0.0)
ob_cube.scale = (0.3263, 0.9454, 1.0)
ob_cube.display_type = 'SOLID'
ob_cube.lineart.crease_threshold = 0.0

# ---- collection membership
col_collection.objects.link(ob_cube)

# ---- scene / render settings (as saved in the file)
scene.frame_start = 1; scene.frame_end = 250; scene.frame_set(0)
scene.render.engine = 'BLENDER_EEVEE_NEXT'
scene.cycles.use_denoising = False
scene.cycles.samples = 128
scene.cycles.sampling_pattern = 'TABULATED_SOBOL'
scene.cycles.use_adaptive_sampling = False
scene.cycles.use_light_tree = False
scene.view_settings.view_transform = 'Filmic'
bpy.context.view_layer.update()

# ---- added for rendering (the .blend has no active camera and no usable light): camera, sun
cam_auto = bpy.data.cameras.new('AutoCamera')
cam_auto.lens = 50.0
cam_auto.sensor_width = 36.0
cam_auto.clip_end = 1000.0
ob_auto_camera = bpy.data.objects.new('AutoCamera', cam_auto)
scene.collection.objects.link(ob_auto_camera)
ob_auto_camera.location = (5.85893, -6.48912, 4.39543)
ob_auto_camera.rotation_euler = (1.09748, -7.21219e-08, 0.694738)
scene.camera = ob_auto_camera
light_auto_sun = bpy.data.lights.new('AutoSun', 'SUN')
light_auto_sun.energy = 3.0
light_auto_sun.angle = 0.0523599
ob_auto_sun = bpy.data.objects.new('AutoSun', light_auto_sun)
scene.collection.objects.link(ob_auto_sun)
ob_auto_sun.rotation_euler = (0.872665, 0.174533, 0.523599)
bpy.context.view_layer.update()
